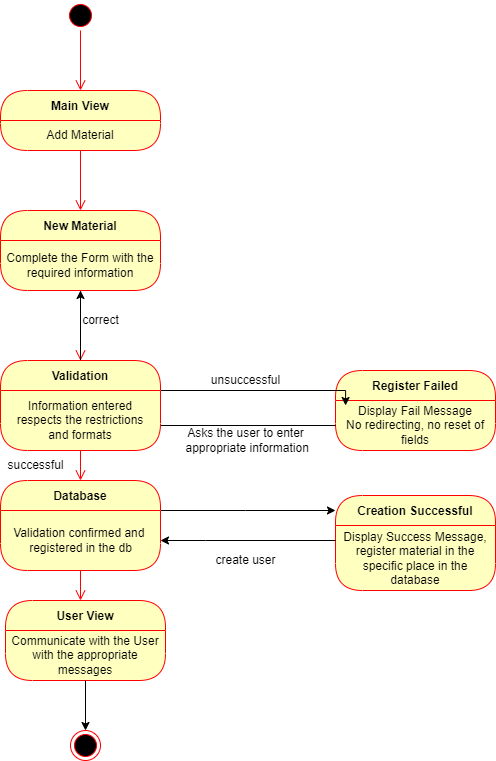

The diagram above was exported from draw.io. Its source (the exported page's mxGraphModel, read from the mxfile embedded in the PNG):
<mxGraphModel dx="1038" dy="588" grid="1" gridSize="10" guides="1" tooltips="1" connect="1" arrows="1" fold="1" page="1" pageScale="1" pageWidth="850" pageHeight="1100" math="0" shadow="0">
  <root>
    <mxCell id="0" />
    <mxCell id="1" parent="0" />
    <mxCell id="zVUq2q-n7bbG90mVYqN8-1" value="" style="ellipse;html=1;shape=endState;fillColor=#000000;strokeColor=#ff0000;" parent="1" vertex="1">
      <mxGeometry x="395" y="790" width="30" height="30" as="geometry" />
    </mxCell>
    <mxCell id="zVUq2q-n7bbG90mVYqN8-2" value="" style="ellipse;html=1;shape=startState;fillColor=#000000;strokeColor=#ff0000;" parent="1" vertex="1">
      <mxGeometry x="390" y="60" width="30" height="30" as="geometry" />
    </mxCell>
    <mxCell id="zVUq2q-n7bbG90mVYqN8-3" value="" style="edgeStyle=orthogonalEdgeStyle;html=1;verticalAlign=bottom;endArrow=open;endSize=8;strokeColor=#ff0000;rounded=0;" parent="1" source="zVUq2q-n7bbG90mVYqN8-2" edge="1">
      <mxGeometry relative="1" as="geometry">
        <mxPoint x="405" y="150" as="targetPoint" />
      </mxGeometry>
    </mxCell>
    <mxCell id="zVUq2q-n7bbG90mVYqN8-4" value="Main View" style="swimlane;fontStyle=1;align=center;verticalAlign=middle;childLayout=stackLayout;horizontal=1;startSize=30;horizontalStack=0;resizeParent=0;resizeLast=1;container=0;fontColor=#000000;collapsible=0;rounded=1;arcSize=30;strokeColor=#ff0000;fillColor=#ffffc0;swimlaneFillColor=#ffffc0;dropTarget=0;" parent="1" vertex="1">
      <mxGeometry x="325" y="150" width="160" height="60" as="geometry" />
    </mxCell>
    <mxCell id="zVUq2q-n7bbG90mVYqN8-5" value="Add Material" style="text;html=1;strokeColor=none;fillColor=none;align=center;verticalAlign=middle;spacingLeft=4;spacingRight=4;whiteSpace=wrap;overflow=hidden;rotatable=0;fontColor=#000000;" parent="zVUq2q-n7bbG90mVYqN8-4" vertex="1">
      <mxGeometry y="30" width="160" height="30" as="geometry" />
    </mxCell>
    <mxCell id="zVUq2q-n7bbG90mVYqN8-6" value="" style="edgeStyle=orthogonalEdgeStyle;html=1;verticalAlign=bottom;endArrow=open;endSize=8;strokeColor=#ff0000;rounded=0;" parent="1" source="zVUq2q-n7bbG90mVYqN8-4" edge="1">
      <mxGeometry relative="1" as="geometry">
        <mxPoint x="405" y="270" as="targetPoint" />
      </mxGeometry>
    </mxCell>
    <mxCell id="zVUq2q-n7bbG90mVYqN8-8" value="New Material" style="swimlane;fontStyle=1;align=center;verticalAlign=middle;childLayout=stackLayout;horizontal=1;startSize=30;horizontalStack=0;resizeParent=0;resizeLast=1;container=0;fontColor=#000000;collapsible=0;rounded=1;arcSize=30;strokeColor=#ff0000;fillColor=#ffffc0;swimlaneFillColor=#ffffc0;dropTarget=0;" parent="1" vertex="1">
      <mxGeometry x="325" y="270" width="160" height="80" as="geometry" />
    </mxCell>
    <mxCell id="zVUq2q-n7bbG90mVYqN8-9" value="Complete the Form with the required information" style="text;html=1;strokeColor=none;fillColor=none;align=center;verticalAlign=middle;spacingLeft=4;spacingRight=4;whiteSpace=wrap;overflow=hidden;rotatable=0;fontColor=#000000;" parent="zVUq2q-n7bbG90mVYqN8-8" vertex="1">
      <mxGeometry y="30" width="160" height="50" as="geometry" />
    </mxCell>
    <mxCell id="zVUq2q-n7bbG90mVYqN8-10" value="" style="edgeStyle=orthogonalEdgeStyle;html=1;verticalAlign=bottom;endArrow=open;endSize=8;strokeColor=#ff0000;rounded=0;entryX=0.5;entryY=0;entryDx=0;entryDy=0;" parent="1" source="zVUq2q-n7bbG90mVYqN8-8" target="zVUq2q-n7bbG90mVYqN8-18" edge="1">
      <mxGeometry relative="1" as="geometry">
        <mxPoint x="405" y="390" as="targetPoint" />
      </mxGeometry>
    </mxCell>
    <mxCell id="zVUq2q-n7bbG90mVYqN8-11" value="Register Failed" style="swimlane;fontStyle=1;align=center;verticalAlign=middle;childLayout=stackLayout;horizontal=1;startSize=30;horizontalStack=0;resizeParent=0;resizeLast=1;container=0;fontColor=#000000;collapsible=0;rounded=1;arcSize=30;strokeColor=#ff0000;fillColor=#ffffc0;swimlaneFillColor=#ffffc0;dropTarget=0;" parent="1" vertex="1">
      <mxGeometry x="660" y="430" width="160" height="80" as="geometry" />
    </mxCell>
    <mxCell id="zVUq2q-n7bbG90mVYqN8-12" value="Display Fail Message&lt;br&gt;No redirecting, no reset of fields" style="text;html=1;strokeColor=none;fillColor=none;align=center;verticalAlign=middle;spacingLeft=4;spacingRight=4;whiteSpace=wrap;overflow=hidden;rotatable=0;fontColor=#000000;" parent="zVUq2q-n7bbG90mVYqN8-11" vertex="1">
      <mxGeometry y="30" width="160" height="50" as="geometry" />
    </mxCell>
    <mxCell id="w-wz1x4_LiutD7T29hM_-2" value="Display Fail Message&lt;br&gt;No redirecting, no reset of fields" style="text;html=1;strokeColor=none;fillColor=none;align=center;verticalAlign=middle;spacingLeft=4;spacingRight=4;whiteSpace=wrap;overflow=hidden;rotatable=0;fontColor=#000000;" parent="zVUq2q-n7bbG90mVYqN8-11" vertex="1">
      <mxGeometry y="80" width="160" as="geometry" />
    </mxCell>
    <mxCell id="zVUq2q-n7bbG90mVYqN8-14" style="edgeStyle=orthogonalEdgeStyle;rounded=0;orthogonalLoop=1;jettySize=auto;html=1;" parent="1" source="zVUq2q-n7bbG90mVYqN8-12" target="zVUq2q-n7bbG90mVYqN8-9" edge="1">
      <mxGeometry relative="1" as="geometry" />
    </mxCell>
    <mxCell id="w-wz1x4_LiutD7T29hM_-3" style="edgeStyle=orthogonalEdgeStyle;rounded=0;orthogonalLoop=1;jettySize=auto;html=1;entryX=0.063;entryY=0.1;entryDx=0;entryDy=0;entryPerimeter=0;" parent="1" source="zVUq2q-n7bbG90mVYqN8-18" target="zVUq2q-n7bbG90mVYqN8-12" edge="1">
      <mxGeometry relative="1" as="geometry">
        <Array as="points">
          <mxPoint x="670" y="450" />
        </Array>
      </mxGeometry>
    </mxCell>
    <mxCell id="zVUq2q-n7bbG90mVYqN8-18" value="Validation" style="swimlane;fontStyle=1;align=center;verticalAlign=middle;childLayout=stackLayout;horizontal=1;startSize=30;horizontalStack=0;resizeParent=0;resizeLast=1;container=0;fontColor=#000000;collapsible=0;rounded=1;arcSize=30;strokeColor=#ff0000;fillColor=#ffffc0;swimlaneFillColor=#ffffc0;dropTarget=0;" parent="1" vertex="1">
      <mxGeometry x="325" y="420" width="160" height="90" as="geometry" />
    </mxCell>
    <mxCell id="zVUq2q-n7bbG90mVYqN8-19" value="Information entered respects the restrictions and formats" style="text;html=1;strokeColor=none;fillColor=none;align=center;verticalAlign=middle;spacingLeft=4;spacingRight=4;whiteSpace=wrap;overflow=hidden;rotatable=0;fontColor=#000000;" parent="zVUq2q-n7bbG90mVYqN8-18" vertex="1">
      <mxGeometry y="30" width="160" height="60" as="geometry" />
    </mxCell>
    <mxCell id="zVUq2q-n7bbG90mVYqN8-20" value="" style="edgeStyle=orthogonalEdgeStyle;html=1;verticalAlign=bottom;endArrow=open;endSize=8;strokeColor=#ff0000;rounded=0;" parent="1" source="zVUq2q-n7bbG90mVYqN8-18" edge="1">
      <mxGeometry relative="1" as="geometry">
        <mxPoint x="405" y="540" as="targetPoint" />
      </mxGeometry>
    </mxCell>
    <mxCell id="zVUq2q-n7bbG90mVYqN8-21" value="Creation Successful" style="swimlane;fontStyle=1;align=center;verticalAlign=middle;childLayout=stackLayout;horizontal=1;startSize=30;horizontalStack=0;resizeParent=0;resizeLast=1;container=0;fontColor=#000000;collapsible=0;rounded=1;arcSize=30;strokeColor=#ff0000;fillColor=#ffffc0;swimlaneFillColor=#ffffc0;dropTarget=0;" parent="1" vertex="1">
      <mxGeometry x="660" y="555" width="160" height="95" as="geometry" />
    </mxCell>
    <mxCell id="zVUq2q-n7bbG90mVYqN8-22" value="Display Success Message, register material in the specific place in the database" style="text;html=1;strokeColor=none;fillColor=none;align=center;verticalAlign=middle;spacingLeft=4;spacingRight=4;whiteSpace=wrap;overflow=hidden;rotatable=0;fontColor=#000000;" parent="zVUq2q-n7bbG90mVYqN8-21" vertex="1">
      <mxGeometry y="30" width="160" height="65" as="geometry" />
    </mxCell>
    <mxCell id="zVUq2q-n7bbG90mVYqN8-25" value="correct" style="text;html=1;align=center;verticalAlign=middle;resizable=0;points=[];autosize=1;strokeColor=none;fillColor=none;" parent="1" vertex="1">
      <mxGeometry x="400" y="370" width="50" height="20" as="geometry" />
    </mxCell>
    <mxCell id="zVUq2q-n7bbG90mVYqN8-26" value="unsuccessful" style="text;html=1;align=center;verticalAlign=middle;resizable=0;points=[];autosize=1;strokeColor=none;fillColor=none;" parent="1" vertex="1">
      <mxGeometry x="530" y="430" width="80" height="20" as="geometry" />
    </mxCell>
    <mxCell id="zVUq2q-n7bbG90mVYqN8-27" value="Asks the user to enter&lt;br&gt;&amp;nbsp;appropriate information" style="text;html=1;align=center;verticalAlign=middle;resizable=0;points=[];autosize=1;strokeColor=none;fillColor=none;" parent="1" vertex="1">
      <mxGeometry x="500" y="485" width="140" height="30" as="geometry" />
    </mxCell>
    <mxCell id="w-wz1x4_LiutD7T29hM_-5" style="edgeStyle=orthogonalEdgeStyle;rounded=0;orthogonalLoop=1;jettySize=auto;html=1;" parent="1" source="zVUq2q-n7bbG90mVYqN8-28" target="zVUq2q-n7bbG90mVYqN8-21" edge="1">
      <mxGeometry relative="1" as="geometry">
        <Array as="points">
          <mxPoint x="570" y="570" />
          <mxPoint x="570" y="570" />
        </Array>
      </mxGeometry>
    </mxCell>
    <mxCell id="zVUq2q-n7bbG90mVYqN8-28" value="&#10;Database&#10;" style="swimlane;fontStyle=1;align=center;verticalAlign=middle;childLayout=stackLayout;horizontal=1;startSize=30;horizontalStack=0;resizeParent=0;resizeLast=1;container=0;fontColor=#000000;collapsible=0;rounded=1;arcSize=30;strokeColor=#ff0000;fillColor=#ffffc0;swimlaneFillColor=#ffffc0;dropTarget=0;" parent="1" vertex="1">
      <mxGeometry x="325" y="540" width="160" height="90" as="geometry" />
    </mxCell>
    <mxCell id="zVUq2q-n7bbG90mVYqN8-30" value="" style="edgeStyle=orthogonalEdgeStyle;html=1;verticalAlign=bottom;endArrow=open;endSize=8;strokeColor=#ff0000;rounded=0;" parent="1" source="zVUq2q-n7bbG90mVYqN8-28" edge="1">
      <mxGeometry relative="1" as="geometry">
        <mxPoint x="405" y="660" as="targetPoint" />
      </mxGeometry>
    </mxCell>
    <mxCell id="w-wz1x4_LiutD7T29hM_-4" value="Validation confirmed and&amp;nbsp;&lt;br&gt;registered in the db" style="text;html=1;align=center;verticalAlign=middle;resizable=0;points=[];autosize=1;strokeColor=none;fillColor=none;" parent="1" vertex="1">
      <mxGeometry x="330" y="585" width="150" height="30" as="geometry" />
    </mxCell>
    <mxCell id="w-wz1x4_LiutD7T29hM_-6" style="edgeStyle=orthogonalEdgeStyle;rounded=0;orthogonalLoop=1;jettySize=auto;html=1;" parent="1" source="zVUq2q-n7bbG90mVYqN8-22" target="zVUq2q-n7bbG90mVYqN8-28" edge="1">
      <mxGeometry relative="1" as="geometry">
        <Array as="points">
          <mxPoint x="530" y="600" />
          <mxPoint x="530" y="600" />
        </Array>
      </mxGeometry>
    </mxCell>
    <mxCell id="w-wz1x4_LiutD7T29hM_-7" value="create user" style="text;html=1;align=center;verticalAlign=middle;resizable=0;points=[];autosize=1;strokeColor=none;fillColor=none;" parent="1" vertex="1">
      <mxGeometry x="530" y="610" width="80" height="20" as="geometry" />
    </mxCell>
    <mxCell id="lKKTtUsiCuKme4DtN6JK-1" value="User View" style="swimlane;fontStyle=1;align=center;verticalAlign=middle;childLayout=stackLayout;horizontal=1;startSize=30;horizontalStack=0;resizeParent=0;resizeLast=1;container=0;fontColor=#000000;collapsible=0;rounded=1;arcSize=30;strokeColor=#ff0000;fillColor=#ffffc0;swimlaneFillColor=#ffffc0;dropTarget=0;" parent="1" vertex="1">
      <mxGeometry x="330" y="660" width="160" height="80" as="geometry" />
    </mxCell>
    <mxCell id="lKKTtUsiCuKme4DtN6JK-2" value="Communicate with the User&lt;br&gt;with the appropriate messages" style="text;html=1;strokeColor=none;fillColor=none;align=center;verticalAlign=middle;spacingLeft=4;spacingRight=4;whiteSpace=wrap;overflow=hidden;rotatable=0;fontColor=#000000;" parent="lKKTtUsiCuKme4DtN6JK-1" vertex="1">
      <mxGeometry y="30" width="160" height="50" as="geometry" />
    </mxCell>
    <mxCell id="lKKTtUsiCuKme4DtN6JK-3" style="edgeStyle=orthogonalEdgeStyle;rounded=0;orthogonalLoop=1;jettySize=auto;html=1;" parent="1" source="lKKTtUsiCuKme4DtN6JK-2" target="zVUq2q-n7bbG90mVYqN8-1" edge="1">
      <mxGeometry relative="1" as="geometry" />
    </mxCell>
    <mxCell id="WkE7Y-PTU6kP9fvKOwD8-1" value="successful" style="text;html=1;align=center;verticalAlign=middle;resizable=0;points=[];autosize=1;strokeColor=none;fillColor=none;" vertex="1" parent="1">
      <mxGeometry x="325" y="515" width="70" height="20" as="geometry" />
    </mxCell>
  </root>
</mxGraphModel>